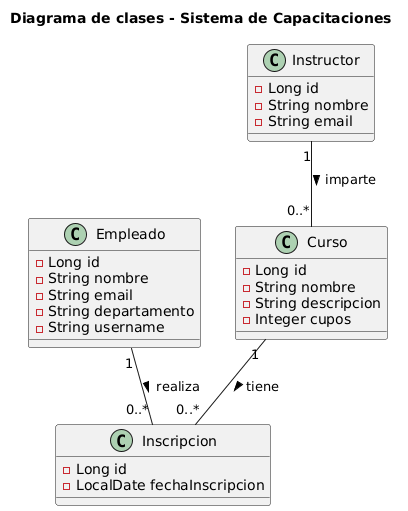

The diagram above was rendered by PlantUML. Its source (embedded in the PNG):
@startuml
' ============================================================
' DIAGRAMA DE CLASES - Sistema de Capacitaciones
' ============================================================


title Diagrama de clases - Sistema de Capacitaciones

class Curso {
  - Long id
  - String nombre
  - String descripcion
  - Integer cupos
}

class Empleado {
  - Long id
  - String nombre
  - String email
  - String departamento
  - String username
}

class Instructor {
  - Long id
  - String nombre
  - String email
}

class Inscripcion {
  - Long id
  - LocalDate fechaInscripcion
}

' Relaciones
Instructor "1" -- "0..*" Curso : imparte >
Curso "1" -- "0..*" Inscripcion : tiene >
Empleado "1" -- "0..*" Inscripcion : realiza >
@enduml